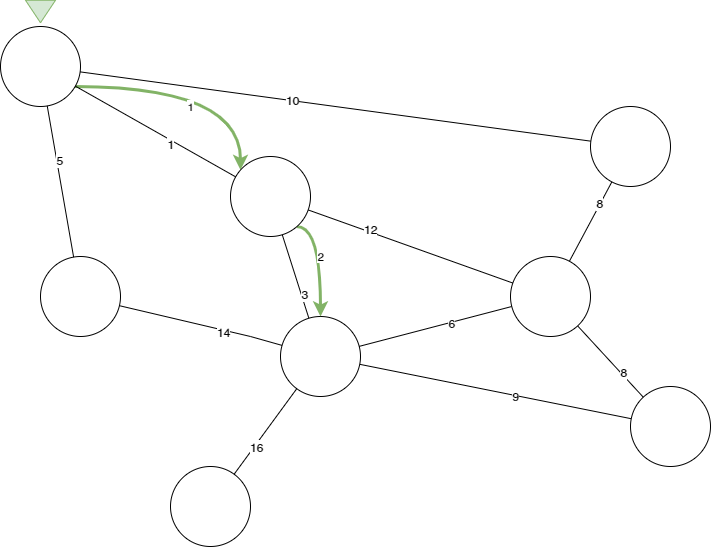

The diagram above was exported from draw.io. Its source (the exported page's mxGraphModel, read from the mxfile embedded in the PNG):
<mxGraphModel dx="2166" dy="1309" grid="1" gridSize="10" guides="1" tooltips="1" connect="1" arrows="1" fold="1" page="1" pageScale="1" pageWidth="1169" pageHeight="827" math="0" shadow="0">
  <root>
    <mxCell id="0" />
    <mxCell id="1" parent="0" />
    <mxCell id="2" style="edgeStyle=none;rounded=0;orthogonalLoop=1;jettySize=auto;html=1;endArrow=none;endFill=0;" edge="1" source="8" target="10" parent="1">
      <mxGeometry relative="1" as="geometry" />
    </mxCell>
    <mxCell id="3" value="16" style="text;html=1;resizable=0;points=[];align=center;verticalAlign=middle;labelBackgroundColor=#ffffff;" vertex="1" connectable="0" parent="2">
      <mxGeometry x="0.3286" y="2" relative="1" as="geometry">
        <mxPoint x="-1" as="offset" />
      </mxGeometry>
    </mxCell>
    <mxCell id="4" style="edgeStyle=none;rounded=0;orthogonalLoop=1;jettySize=auto;html=1;endArrow=none;endFill=0;" edge="1" source="8" target="21" parent="1">
      <mxGeometry relative="1" as="geometry" />
    </mxCell>
    <mxCell id="5" value="3" style="text;html=1;resizable=0;points=[];align=center;verticalAlign=middle;labelBackgroundColor=#ffffff;" vertex="1" connectable="0" parent="4">
      <mxGeometry x="-0.4465" y="-2" relative="1" as="geometry">
        <mxPoint as="offset" />
      </mxGeometry>
    </mxCell>
    <mxCell id="6" style="edgeStyle=none;rounded=0;orthogonalLoop=1;jettySize=auto;html=1;endArrow=none;endFill=0;" edge="1" source="8" target="9" parent="1">
      <mxGeometry relative="1" as="geometry" />
    </mxCell>
    <mxCell id="7" value="9" style="text;html=1;resizable=0;points=[];align=center;verticalAlign=middle;labelBackgroundColor=#ffffff;" vertex="1" connectable="0" parent="6">
      <mxGeometry x="0.1473" relative="1" as="geometry">
        <mxPoint as="offset" />
      </mxGeometry>
    </mxCell>
    <mxCell id="8" value="" style="ellipse;whiteSpace=wrap;html=1;aspect=fixed;" vertex="1" parent="1">
      <mxGeometry x="320" y="1190" width="80" height="80" as="geometry" />
    </mxCell>
    <mxCell id="9" value="" style="ellipse;whiteSpace=wrap;html=1;aspect=fixed;" vertex="1" parent="1">
      <mxGeometry x="670" y="1260" width="80" height="80" as="geometry" />
    </mxCell>
    <mxCell id="10" value="" style="ellipse;whiteSpace=wrap;html=1;aspect=fixed;" vertex="1" parent="1">
      <mxGeometry x="210" y="1340" width="80" height="80" as="geometry" />
    </mxCell>
    <mxCell id="11" style="edgeStyle=none;rounded=0;orthogonalLoop=1;jettySize=auto;html=1;endArrow=none;endFill=0;" edge="1" source="15" target="8" parent="1">
      <mxGeometry relative="1" as="geometry" />
    </mxCell>
    <mxCell id="12" value="6" style="text;html=1;resizable=0;points=[];align=center;verticalAlign=middle;labelBackgroundColor=#ffffff;" vertex="1" connectable="0" parent="11">
      <mxGeometry x="-0.2091" relative="1" as="geometry">
        <mxPoint as="offset" />
      </mxGeometry>
    </mxCell>
    <mxCell id="13" style="edgeStyle=none;rounded=0;orthogonalLoop=1;jettySize=auto;html=1;endArrow=none;endFill=0;" edge="1" source="15" target="9" parent="1">
      <mxGeometry relative="1" as="geometry" />
    </mxCell>
    <mxCell id="14" value="8" style="text;html=1;resizable=0;points=[];align=center;verticalAlign=middle;labelBackgroundColor=#ffffff;" vertex="1" connectable="0" parent="13">
      <mxGeometry x="0.3488" y="2" relative="1" as="geometry">
        <mxPoint as="offset" />
      </mxGeometry>
    </mxCell>
    <mxCell id="15" value="" style="ellipse;whiteSpace=wrap;html=1;aspect=fixed;" vertex="1" parent="1">
      <mxGeometry x="550" y="1130" width="80" height="80" as="geometry" />
    </mxCell>
    <mxCell id="16" value="1" style="edgeStyle=orthogonalEdgeStyle;rounded=0;orthogonalLoop=1;jettySize=auto;html=1;fillColor=#d5e8d4;strokeColor=#82b366;strokeWidth=3;curved=1;" edge="1" source="17" target="21" parent="1">
      <mxGeometry x="-0.0731" y="-20" relative="1" as="geometry">
        <Array as="points">
          <mxPoint x="280" y="960" />
        </Array>
        <mxPoint as="offset" />
      </mxGeometry>
    </mxCell>
    <mxCell id="17" value="" style="ellipse;whiteSpace=wrap;html=1;aspect=fixed;" vertex="1" parent="1">
      <mxGeometry x="40" y="900" width="80" height="80" as="geometry" />
    </mxCell>
    <mxCell id="18" style="edgeStyle=none;rounded=0;orthogonalLoop=1;jettySize=auto;html=1;endArrow=none;endFill=0;" edge="1" source="21" target="15" parent="1">
      <mxGeometry relative="1" as="geometry" />
    </mxCell>
    <mxCell id="19" value="12" style="text;html=1;resizable=0;points=[];align=center;verticalAlign=middle;labelBackgroundColor=#ffffff;" vertex="1" connectable="0" parent="18">
      <mxGeometry x="-0.4111" y="3" relative="1" as="geometry">
        <mxPoint as="offset" />
      </mxGeometry>
    </mxCell>
    <mxCell id="20" value="2" style="edgeStyle=orthogonalEdgeStyle;curved=1;rounded=0;orthogonalLoop=1;jettySize=auto;html=1;strokeWidth=3;fillColor=#d5e8d4;strokeColor=#82b366;" edge="1" source="21" target="8" parent="1">
      <mxGeometry x="-0.0569" relative="1" as="geometry">
        <Array as="points">
          <mxPoint x="360" y="1100" />
        </Array>
        <mxPoint as="offset" />
      </mxGeometry>
    </mxCell>
    <mxCell id="21" value="" style="ellipse;whiteSpace=wrap;html=1;aspect=fixed;" vertex="1" parent="1">
      <mxGeometry x="270" y="1030" width="80" height="80" as="geometry" />
    </mxCell>
    <mxCell id="22" style="rounded=0;orthogonalLoop=1;jettySize=auto;html=1;endArrow=none;endFill=0;" edge="1" source="24" target="8" parent="1">
      <mxGeometry relative="1" as="geometry">
        <Array as="points">
          <mxPoint x="290" y="1210" />
        </Array>
      </mxGeometry>
    </mxCell>
    <mxCell id="23" value="14" style="text;html=1;resizable=0;points=[];align=center;verticalAlign=middle;labelBackgroundColor=#ffffff;" vertex="1" connectable="0" parent="22">
      <mxGeometry x="0.6082" y="-29" relative="1" as="geometry">
        <mxPoint x="-21" y="-33" as="offset" />
      </mxGeometry>
    </mxCell>
    <mxCell id="24" value="" style="ellipse;whiteSpace=wrap;html=1;aspect=fixed;" vertex="1" parent="1">
      <mxGeometry x="80" y="1130" width="80" height="80" as="geometry" />
    </mxCell>
    <mxCell id="25" style="edgeStyle=none;rounded=0;orthogonalLoop=1;jettySize=auto;html=1;endArrow=none;endFill=0;" edge="1" source="29" target="15" parent="1">
      <mxGeometry relative="1" as="geometry" />
    </mxCell>
    <mxCell id="26" value="8" style="text;html=1;resizable=0;points=[];align=center;verticalAlign=middle;labelBackgroundColor=#ffffff;" vertex="1" connectable="0" parent="25">
      <mxGeometry x="-0.4562" y="-2" relative="1" as="geometry">
        <mxPoint as="offset" />
      </mxGeometry>
    </mxCell>
    <mxCell id="27" style="edgeStyle=none;rounded=0;orthogonalLoop=1;jettySize=auto;html=1;endArrow=none;endFill=0;" edge="1" source="29" target="17" parent="1">
      <mxGeometry relative="1" as="geometry" />
    </mxCell>
    <mxCell id="28" value="10" style="text;html=1;resizable=0;points=[];align=center;verticalAlign=middle;labelBackgroundColor=#ffffff;" vertex="1" connectable="0" parent="27">
      <mxGeometry x="0.169" y="-1" relative="1" as="geometry">
        <mxPoint as="offset" />
      </mxGeometry>
    </mxCell>
    <mxCell id="29" value="" style="ellipse;whiteSpace=wrap;html=1;aspect=fixed;" vertex="1" parent="1">
      <mxGeometry x="630" y="980" width="80" height="80" as="geometry" />
    </mxCell>
    <mxCell id="30" value="" style="endArrow=none;html=1;" edge="1" source="17" target="21" parent="1">
      <mxGeometry width="50" height="50" relative="1" as="geometry">
        <mxPoint x="150" y="1000" as="sourcePoint" />
        <mxPoint x="200" y="950" as="targetPoint" />
      </mxGeometry>
    </mxCell>
    <mxCell id="31" value="1" style="text;html=1;resizable=0;points=[];align=center;verticalAlign=middle;labelBackgroundColor=#ffffff;" vertex="1" connectable="0" parent="30">
      <mxGeometry x="0.1965" y="-4" relative="1" as="geometry">
        <mxPoint as="offset" />
      </mxGeometry>
    </mxCell>
    <mxCell id="32" value="" style="endArrow=none;html=1;" edge="1" source="17" target="24" parent="1">
      <mxGeometry width="50" height="50" relative="1" as="geometry">
        <mxPoint x="130" y="950" as="sourcePoint" />
        <mxPoint x="319.03999999999996" y="1014" as="targetPoint" />
      </mxGeometry>
    </mxCell>
    <mxCell id="33" value="5" style="text;html=1;resizable=0;points=[];align=center;verticalAlign=middle;labelBackgroundColor=#ffffff;" vertex="1" connectable="0" parent="32">
      <mxGeometry x="-0.2741" y="2" relative="1" as="geometry">
        <mxPoint as="offset" />
      </mxGeometry>
    </mxCell>
    <mxCell id="34" value="" style="triangle;whiteSpace=wrap;html=1;rotation=90;fillColor=#d5e8d4;strokeColor=#82b366;" vertex="1" parent="1">
      <mxGeometry x="68.75" y="870" width="22.5" height="30" as="geometry" />
    </mxCell>
  </root>
</mxGraphModel>